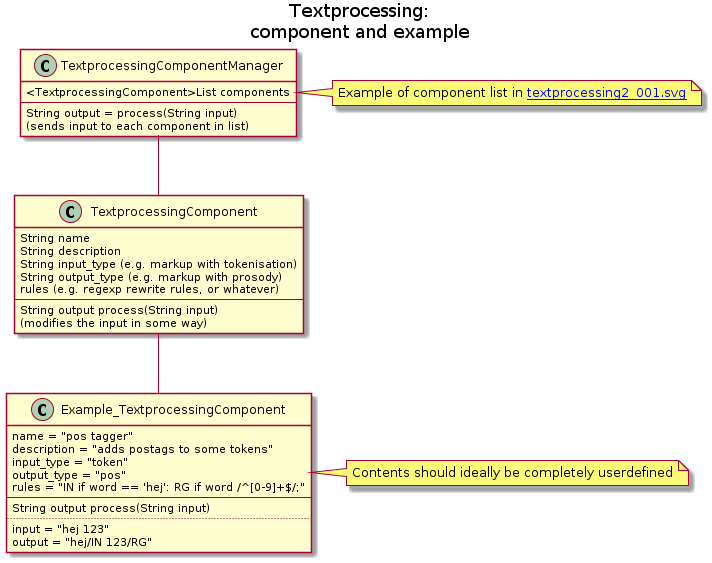

The diagram above was rendered by PlantUML. Its source (embedded in the PNG):
@startuml

title
Textprocessing:
component and example
end title

class TextprocessingComponentManager {
    <TextprocessingComponent>List components
    --
    String output = process(String input) 
    (sends input to each component in list)
}
note right: Example of component list in [[textprocessing2_001.svg]]


class TextprocessingComponent {
    String name
    String description
    String input_type (e.g. markup with tokenisation)
    String output_type (e.g. markup with prosody)
    rules (e.g. regexp rewrite rules, or whatever)
    --
    String output process(String input)
    (modifies the input in some way)
}

class Example_TextprocessingComponent {
    name = "pos tagger"
    description = "adds postags to some tokens"
    input_type = "token"
    output_type = "pos"
    rules = "IN if word == 'hej': RG if word /^[0-9]+$/;"
    --
    String output process(String input)
    ..
    input = "hej 123"
    output = "hej/IN 123/RG"
}
note right: Contents should ideally be completely userdefined

TextprocessingComponentManager -- TextprocessingComponent
TextprocessingComponent -- Example_TextprocessingComponent

@enduml